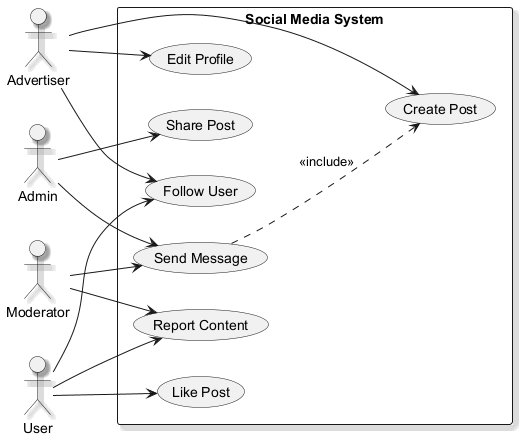

The diagram above was rendered by PlantUML. Its source (embedded in the PNG):
@startuml
skinparam backgroundColor #FFFFFF
skinparam classBackgroundColor #E8F4FA
skinparam classBorderColor #2C7DA0
skinparam shadowing true
left to right direction
actor "Advertiser" as Advertiser
actor "Admin" as Admin
actor "User" as User
actor "Moderator" as Moderator
rectangle "Social Media System" {
  usecase "Like Post" as UC_LikePost
  usecase "Send Message" as UC_SendMessage
  usecase "Report Content" as UC_ReportContent
  usecase "Share Post" as UC_SharePost
  usecase "Edit Profile" as UC_EditProfile
  usecase "Follow User" as UC_FollowUser
  usecase "Create Post" as UC_CreatePost
}
Advertiser --> UC_CreatePost
Advertiser --> UC_FollowUser
Advertiser --> UC_EditProfile
Admin --> UC_SharePost
Admin --> UC_SendMessage
User --> UC_LikePost
User --> UC_ReportContent
User --> UC_FollowUser
Moderator --> UC_SendMessage
Moderator --> UC_ReportContent
UC_SendMessage ..> UC_CreatePost : <<include>>
@enduml